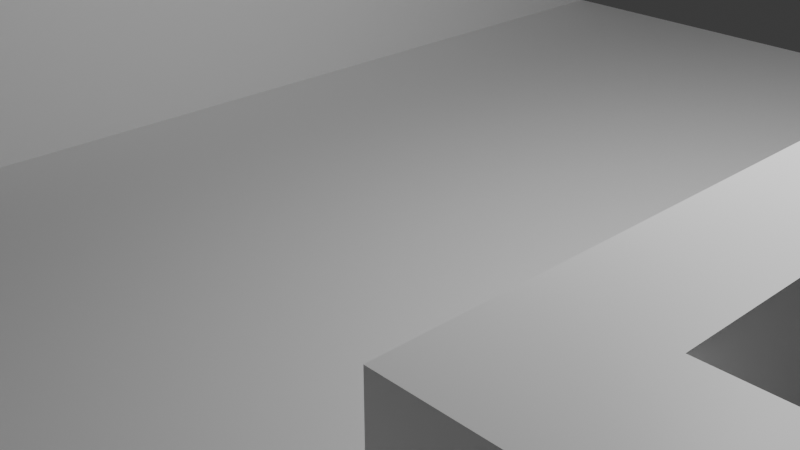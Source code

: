 # Source: level_prototype1.blend  (saved by Blender 4.1.24; exported with 4.5.12 LTS)
import bpy
from mathutils import Matrix  # noqa: F401  (used for matrix-valued properties, if any)

bpy.ops.wm.read_factory_settings(use_empty=True)
scene = bpy.context.scene
scene.name = 'Scene'

# ---- collections
col_collection = bpy.data.collections.new('Collection'); scene.collection.children.link(col_collection)

# ---- materials (node trees are filled in below, after node groups)
mat_material = bpy.data.materials.new('Material')
mat_material.alpha_threshold = 0.0
mat_material.use_transparent_shadow = False
mat_material.roughness = 0.5
mat_material.line_color = (0.0, 0.0, 0.0, 1.0)
mat_material_001 = bpy.data.materials.new('Material.001')
mat_material_001.alpha_threshold = 0.0
mat_material_001.use_transparent_shadow = False
mat_material_001.roughness = 0.5
mat_material_001.line_color = (0.0, 0.0, 0.0, 1.0)
mat_material_002 = bpy.data.materials.new('Material.002')
mat_material_002.alpha_threshold = 0.0
mat_material_002.use_transparent_shadow = False
mat_material_002.roughness = 0.5
mat_material_002.line_color = (0.0, 0.0, 0.0, 1.0)
mat_material_004 = bpy.data.materials.new('Material.004')
mat_material_004.alpha_threshold = 0.0
mat_material_004.use_transparent_shadow = False
mat_material_004.roughness = 0.5
mat_material_004.line_color = (0.0, 0.0, 0.0, 1.0)

# ---- material node trees
mat_material.use_nodes = True; mat_material.node_tree.nodes.clear()
_N = mat_material.node_tree.nodes; _L = mat_material.node_tree.links
n0 = _N.new('ShaderNodeOutputMaterial'); n0.name = 'Material Output'; n0.location = (300, 300)
n1 = _N.new('ShaderNodeBsdfPrincipled'); n1.name = 'Principled BSDF'; n1.location = (10, 300)
n1.inputs[3].default_value = 1.45
_L.new(n1.outputs[0], n0.inputs[0])
n0.is_active_output = True
mat_material_001.use_nodes = True; mat_material_001.node_tree.nodes.clear()
_N = mat_material_001.node_tree.nodes; _L = mat_material_001.node_tree.links
n0 = _N.new('ShaderNodeOutputMaterial'); n0.name = 'Material Output'; n0.location = (300, 300)
n1 = _N.new('ShaderNodeBsdfPrincipled'); n1.name = 'Principled BSDF'; n1.location = (10, 300)
n1.inputs[3].default_value = 1.45
_L.new(n1.outputs[0], n0.inputs[0])
n0.is_active_output = True
mat_material_002.use_nodes = True; mat_material_002.node_tree.nodes.clear()
_N = mat_material_002.node_tree.nodes; _L = mat_material_002.node_tree.links
n0 = _N.new('ShaderNodeOutputMaterial'); n0.name = 'Material Output'; n0.location = (300, 300)
n1 = _N.new('ShaderNodeBsdfPrincipled'); n1.name = 'Principled BSDF'; n1.location = (10, 300)
n1.inputs[3].default_value = 1.45
_L.new(n1.outputs[0], n0.inputs[0])
n0.is_active_output = True
mat_material_004.use_nodes = True; mat_material_004.node_tree.nodes.clear()
_N = mat_material_004.node_tree.nodes; _L = mat_material_004.node_tree.links
n0 = _N.new('ShaderNodeOutputMaterial'); n0.name = 'Material Output'; n0.location = (300, 300)
n1 = _N.new('ShaderNodeBsdfPrincipled'); n1.name = 'Principled BSDF'; n1.location = (10, 300)
n1.inputs[3].default_value = 1.45
_L.new(n1.outputs[0], n0.inputs[0])
n0.is_active_output = True

# ---- world
world_world = bpy.data.worlds.new('World'); scene.world = world_world
world_world.use_nodes = True; world_world.node_tree.nodes.clear()
_N = world_world.node_tree.nodes; _L = world_world.node_tree.links
n0 = _N.new('ShaderNodeOutputWorld'); n0.name = 'World Output'; n0.location = (300, 300)
n1 = _N.new('ShaderNodeBackground'); n1.name = 'Background'; n1.location = (10, 300)
n1.inputs[0].default_value = (0.05088, 0.05088, 0.05088, 1.0)
_L.new(n1.outputs[0], n0.inputs[0])
n0.is_active_output = True
world_world.color = (0.05088, 0.05088, 0.05088)
world_world.use_sun_shadow = False
world_world.sun_shadow_jitter_overblur = 0.0

# ---- cameras
cam_camera = bpy.data.cameras.new('Camera')
cam_camera.clip_end = 100.0
cam_camera.ortho_scale = 7.314

# ---- lights
light_light = bpy.data.lights.new('Light', 'POINT')
light_light.transmission_factor = 0.0
light_light.energy = 1000.0
light_light.shadow_soft_size = 0.1
light_light.shadow_maximum_resolution = 0.006
light_light.use_absolute_resolution = True

# ---- meshes
me_cube = bpy.data.meshes.new('Cube')
me_cube.from_pydata([(1.0, 1.0, 1.0), (1.0, 1.0, -1.0), (1.0, -1.0, 1.0), (1.0, -1.0, -1.0), (-1.0, 1.0, 1.0), (-1.0, 1.0, -1.0), (-1.0, -1.0, 1.0), (-1.0, -1.0, -1.0)], [], [(0, 4, 6, 2), (3, 2, 6, 7), (7, 6, 4, 5), (5, 1, 3, 7), (1, 0, 2, 3), (5, 4, 0, 1)])
_uv = me_cube.uv_layers.new(name='UVMap')
_uv.uv.foreach_set('vector', [0.625, 0.5, 0.875, 0.5, 0.875, 0.75, 0.625, 0.75, 0.375, 0.75, 0.625, 0.75, 0.625, 1.0, 0.375, 1.0, 0.375, 0.0, 0.625, 0.0, 0.625, 0.25, 0.375, 0.25, 0.125, 0.5, 0.375, 0.5, 0.375, 0.75, 0.125, 0.75, 0.375, 0.5, 0.625, 0.5, 0.625, 0.75, 0.375, 0.75, 0.375, 0.25, 0.625, 0.25, 0.625, 0.5, 0.375, 0.5])
me_cube.materials.append(mat_material)
me_cube.use_mirror_vertex_groups = False
me_cube.update()
me_plane = bpy.data.meshes.new('Plane')
me_plane.from_pydata([(-1.0, -1.0, 0.0), (1.0, -1.0, 0.0), (-1.0, 1.0, 0.0), (1.0, 1.0, 0.0), (-1.0, 0.0, 0.0), (1.0, 0.0, 0.0), (-1.0, -0.4958, 0.0), (1.0, -0.4958, 0.0), (3.072, -1.0, 0.0), (3.072, -0.4958, 0.0), (6.548, -1.0, 0.0), (6.548, -0.4958, 0.0), (3.072, 1.004, 0.0), (6.548, 1.004, 0.0), (3.072, -2.5, 0.0), (6.548, -2.5, 0.0)], [], [(4, 5, 3, 2), (6, 7, 5, 4), (0, 1, 7, 6), (7, 1, 8, 9), (9, 8, 10, 11), (9, 11, 13, 12), (10, 8, 14, 15)])
_uv = me_plane.uv_layers.new(name='UVMap')
_uv.uv.foreach_set('vector', [0.0, 0.5, 1.0, 0.5, 1.0, 1.0, 0.0, 1.0, 0.0, 0.2521, 1.0, 0.2521, 1.0, 0.5, 0.0, 0.5, 0.0, 0.0, 1.0, 0.0, 1.0, 0.2521, 0.0, 0.2521, 1.0, 0.2521, 1.0, 0.0, 1.0, 0.0, 1.0, 0.2521, 1.0, 0.2521, 1.0, 0.0, 1.0, 0.0, 1.0, 0.2521, 1.0, 0.2521, 1.0, 0.2521, 1.0, 0.2521, 1.0, 0.2521, 1.0, 0.0, 1.0, 0.0, 1.0, 0.0, 1.0, 0.0])
me_plane.update()
me_cube_001 = bpy.data.meshes.new('Cube.001')
me_cube_001.from_pydata([(1.0, 1.0, 1.0), (1.0, 1.0, -1.0), (1.0, -1.0, 1.0), (1.0, -1.0, -1.0), (-1.0, 1.0, 1.0), (-1.0, 1.0, -1.0), (-1.0, -1.0, 1.0), (-1.0, -1.0, -1.0), (-1.0, -0.8, -1.0), (1.0, -0.8, 1.0), (-1.0, -0.8, 1.0), (1.0, -0.8, -1.0), (15.57, -1.0, 1.0), (15.57, -1.0, -1.0), (15.57, -0.8, 1.0), (15.57, -0.8, -1.0), (14.12, -0.8, 1.0), (14.12, -0.8, -1.0), (14.12, -1.0, -1.0), (14.12, -1.0, 1.0), (15.57, 1.006, 1.0), (15.57, 1.006, -1.0), (14.12, 1.006, 1.0), (14.12, 1.006, -1.0), (15.57, 1.172, 1.0), (15.57, 1.172, -1.0), (14.12, 1.172, 1.0), (14.12, 1.172, -1.0), (43.57, 1.006, 1.0), (43.57, 1.006, -1.0), (43.57, 1.172, 1.0), (43.57, 1.172, -1.0)], [], [(9, 10, 6, 2), (3, 2, 6, 7), (8, 10, 4, 5), (8, 11, 3, 7), (15, 17, 23, 21), (5, 4, 0, 1), (1, 0, 9, 11), (5, 1, 11, 8), (7, 6, 10, 8), (0, 4, 10, 9), (15, 14, 12, 13), (19, 18, 13, 12), (18, 17, 15, 13), (16, 19, 12, 14), (9, 2, 19, 16), (3, 11, 17, 18), (2, 3, 18, 19), (11, 9, 16, 17), (21, 23, 27, 25), (14, 15, 21, 20), (16, 14, 20, 22), (17, 16, 22, 23), (27, 26, 24, 25), (21, 25, 31, 29), (23, 22, 26, 27), (22, 20, 24, 26), (28, 29, 31, 30), (20, 21, 29, 28), (24, 20, 28, 30), (25, 24, 30, 31)])
_uv = me_cube_001.uv_layers.new(name='UVMap')
_uv.uv.foreach_set('vector', [0.625, 0.725, 0.875, 0.725, 0.875, 0.75, 0.625, 0.75, 0.375, 0.75, 0.625, 0.75, 0.625, 1.0, 0.375, 1.0, 0.375, 0.025, 0.625, 0.025, 0.625, 0.25, 0.375, 0.25, 0.125, 0.725, 0.375, 0.725, 0.375, 0.75, 0.125, 0.75, 0.375, 0.725, 0.375, 0.725, 0.375, 0.725, 0.375, 0.725, 0.375, 0.25, 0.625, 0.25, 0.625, 0.5, 0.375, 0.5, 0.375, 0.5, 0.625, 0.5, 0.625, 0.725, 0.375, 0.725, 0.125, 0.5, 0.375, 0.5, 0.375, 0.725, 0.125, 0.725, 0.375, 0.0, 0.625, 0.0, 0.625, 0.025, 0.375, 0.025, 0.625, 0.5, 0.875, 0.5, 0.875, 0.725, 0.625, 0.725, 0.375, 0.725, 0.625, 0.725, 0.625, 0.75, 0.375, 0.75, 0.625, 0.75, 0.375, 0.75, 0.375, 0.75, 0.625, 0.75, 0.375, 0.75, 0.375, 0.725, 0.375, 0.725, 0.375, 0.75, 0.625, 0.725, 0.625, 0.75, 0.625, 0.75, 0.625, 0.725, 0.625, 0.725, 0.625, 0.75, 0.625, 0.75, 0.625, 0.725, 0.375, 0.75, 0.375, 0.725, 0.375, 0.725, 0.375, 0.75, 0.625, 0.75, 0.375, 0.75, 0.375, 0.75, 0.625, 0.75, 0.375, 0.725, 0.625, 0.725, 0.625, 0.725, 0.375, 0.725, 0.375, 0.725, 0.375, 0.725, 0.375, 0.725, 0.375, 0.725, 0.625, 0.725, 0.375, 0.725, 0.375, 0.725, 0.625, 0.725, 0.625, 0.725, 0.625, 0.725, 0.625, 0.725, 0.625, 0.725, 0.375, 0.725, 0.625, 0.725, 0.625, 0.725, 0.375, 0.725, 0.375, 0.725, 0.625, 0.725, 0.625, 0.725, 0.375, 0.725, 0.375, 0.725, 0.375, 0.725, 0.375, 0.725, 0.375, 0.725, 0.375, 0.725, 0.625, 0.725, 0.625, 0.725, 0.375, 0.725, 0.625, 0.725, 0.625, 0.725, 0.625, 0.725, 0.625, 0.725, 0.625, 0.725, 0.375, 0.725, 0.375, 0.725, 0.625, 0.725, 0.625, 0.725, 0.375, 0.725, 0.375, 0.725, 0.625, 0.725, 0.625, 0.725, 0.625, 0.725, 0.625, 0.725, 0.625, 0.725, 0.375, 0.725, 0.625, 0.725, 0.625, 0.725, 0.375, 0.725])
me_cube_001.materials.append(mat_material_001)
me_cube_001.use_mirror_vertex_groups = False
me_cube_001.update()
me_cube_002 = bpy.data.meshes.new('Cube.002')
me_cube_002.from_pydata([(1.0, 1.036, 1.0), (1.0, 1.036, -1.0), (1.0, -1.0, 1.0), (1.0, -1.0, -1.0), (-1.0, 1.036, 1.0), (-1.0, 1.036, -1.0), (-1.0, -1.0, 1.0), (-1.0, -1.0, -1.0), (-1.0, -0.8982, -1.0), (1.0, -0.8982, 1.0), (-1.0, -0.8982, 1.0), (1.0, -0.8982, -1.0), (-23.0, -0.8982, -1.0), (-23.0, -1.0, -1.0), (-23.0, -1.0, 1.0), (-23.0, -0.8982, 1.0), (-23.0, -0.8982, -1.0), (-23.0, -1.0, -1.0), (-23.0, -1.0, 1.0), (-23.0, -0.8982, 1.0), (-25.0, -0.8982, -1.0), (-25.0, -1.0, -1.0), (-25.0, -1.0, 1.0), (-25.0, -0.8982, 1.0), (-23.0, -2.738, -1.0), (-23.0, -2.738, 1.0), (-25.0, -2.738, -1.0), (-25.0, -2.738, 1.0)], [], [(9, 10, 6, 2), (3, 2, 6, 7), (8, 10, 4, 5), (8, 11, 3, 7), (11, 9, 2, 3), (5, 4, 0, 1), (1, 0, 9, 11), (5, 1, 11, 8), (7, 6, 14, 13), (0, 4, 10, 9), (15, 12, 16, 19), (6, 10, 15, 14), (8, 7, 13, 12), (10, 8, 12, 15), (18, 19, 23, 22), (13, 14, 18, 17), (14, 15, 19, 18), (12, 13, 17, 16), (21, 22, 23, 20), (16, 17, 21, 20), (19, 16, 20, 23), (21, 17, 24, 26), (24, 25, 27, 26), (17, 18, 25, 24), (18, 22, 27, 25), (22, 21, 26, 27)])
_uv = me_cube_002.uv_layers.new(name='UVMap')
_uv.uv.foreach_set('vector', [0.625, 0.7375, 0.875, 0.7375, 0.875, 0.75, 0.625, 0.75, 0.375, 0.75, 0.625, 0.75, 0.625, 1.0, 0.375, 1.0, 0.375, 0.0125, 0.625, 0.0125, 0.625, 0.25, 0.375, 0.25, 0.125, 0.7375, 0.375, 0.7375, 0.375, 0.75, 0.125, 0.75, 0.375, 0.7375, 0.625, 0.7375, 0.625, 0.75, 0.375, 0.75, 0.375, 0.25, 0.625, 0.25, 0.625, 0.5, 0.375, 0.5, 0.375, 0.5, 0.625, 0.5, 0.625, 0.7375, 0.375, 0.7375, 0.125, 0.5, 0.375, 0.5, 0.375, 0.7375, 0.125, 0.7375, 0.375, 1.0, 0.625, 1.0, 0.625, 1.0, 0.375, 1.0, 0.625, 0.5, 0.875, 0.5, 0.875, 0.7375, 0.625, 0.7375, 0.625, 0.0125, 0.375, 0.0125, 0.375, 0.0125, 0.625, 0.0125, 0.875, 0.75, 0.875, 0.7375, 0.875, 0.7375, 0.875, 0.75, 0.125, 0.7375, 0.125, 0.75, 0.125, 0.75, 0.125, 0.7375, 0.625, 0.0125, 0.375, 0.0125, 0.375, 0.0125, 0.625, 0.0125, 0.875, 0.75, 0.875, 0.7375, 0.875, 0.7375, 0.875, 0.75, 0.375, 1.0, 0.625, 1.0, 0.625, 1.0, 0.375, 1.0, 0.875, 0.75, 0.875, 0.7375, 0.875, 0.7375, 0.875, 0.75, 0.125, 0.7375, 0.125, 0.75, 0.125, 0.75, 0.125, 0.7375, 0.375, 0.0, 0.625, 0.0, 0.625, 0.0125, 0.375, 0.0125, 0.125, 0.7375, 0.125, 0.75, 0.125, 0.75, 0.125, 0.7375, 0.625, 0.0125, 0.375, 0.0125, 0.375, 0.0125, 0.625, 0.0125, 0.125, 0.75, 0.125, 0.75, 0.125, 0.75, 0.125, 0.75, 0.375, 1.0, 0.625, 1.0, 0.625, 1.0, 0.375, 1.0, 0.375, 1.0, 0.625, 1.0, 0.625, 1.0, 0.375, 1.0, 0.875, 0.75, 0.875, 0.75, 0.875, 0.75, 0.875, 0.75, 0.625, 0.0, 0.375, 0.0, 0.375, 0.0, 0.625, 0.0])
me_cube_002.materials.append(mat_material_002)
me_cube_002.use_mirror_vertex_groups = False
me_cube_002.update()
me_cube_004 = bpy.data.meshes.new('Cube.004')
me_cube_004.from_pydata([(1.0, 1.0, 1.0), (1.0, 1.0, -1.0), (1.0, -1.0, 1.0), (1.0, -1.0, -1.0), (-1.0, 1.0, 1.0), (-1.0, 1.0, -1.0), (-1.0, -1.0, 1.0), (-1.0, -1.0, -1.0), (-1.0, -2.5, -1.0), (-1.0, -2.5, 1.0), (1.0, -2.5, 1.0), (1.0, -2.5, -1.0)], [], [(0, 4, 6, 2), (7, 3, 11, 8), (7, 6, 4, 5), (5, 1, 3, 7), (1, 0, 2, 3), (5, 4, 0, 1), (11, 10, 9, 8), (2, 6, 9, 10), (3, 2, 10, 11), (6, 7, 8, 9)])
_uv = me_cube_004.uv_layers.new(name='UVMap')
_uv.uv.foreach_set('vector', [0.625, 0.5, 0.875, 0.5, 0.875, 0.75, 0.625, 0.75, 0.125, 0.75, 0.375, 0.75, 0.375, 0.75, 0.125, 0.75, 0.375, 0.0, 0.625, 0.0, 0.625, 0.25, 0.375, 0.25, 0.125, 0.5, 0.375, 0.5, 0.375, 0.75, 0.125, 0.75, 0.375, 0.5, 0.625, 0.5, 0.625, 0.75, 0.375, 0.75, 0.375, 0.25, 0.625, 0.25, 0.625, 0.5, 0.375, 0.5, 0.375, 0.75, 0.625, 0.75, 0.625, 1.0, 0.375, 1.0, 0.625, 0.75, 0.875, 0.75, 0.875, 0.75, 0.625, 0.75, 0.375, 0.75, 0.625, 0.75, 0.625, 0.75, 0.375, 0.75, 0.625, 0.0, 0.375, 0.0, 0.375, 0.0, 0.625, 0.0])
me_cube_004.materials.append(mat_material_004)
me_cube_004.use_mirror_vertex_groups = False
me_cube_004.update()

# ---- objects
ob_cube = bpy.data.objects.new('Cube', me_cube)
ob_light = bpy.data.objects.new('Light', light_light)
ob_camera = bpy.data.objects.new('Camera', cam_camera)
ob_plane = bpy.data.objects.new('Plane', me_plane)
ob_cube_001 = bpy.data.objects.new('Cube.001', me_cube_001)
ob_cube_002 = bpy.data.objects.new('Cube.002', me_cube_002)
ob_cube_003 = bpy.data.objects.new('Cube.003', me_cube_004)

# ---- transforms, parenting, visibility, modifiers, constraints
ob_cube.location = (-4.5, 0.0, 1.0)
ob_cube.scale = (0.5, 8.0, 1.0)
ob_cube.lock_rotations_4d = False
ob_cube.empty_display_type = 'ARROWS'
ob_cube.lineart.crease_threshold = 0.0
ob_light.location = (4.076, 1.005, 5.904)
ob_light.rotation_euler = (0.6503, 0.05522, 1.866)
ob_light.lock_rotations_4d = False
ob_light.empty_display_type = 'ARROWS'
ob_light.color = (0.0, 0.0, 0.0, 0.0)
ob_light.lineart.crease_threshold = 0.0
ob_camera.location = (7.359, -6.926, 4.958)
ob_camera.rotation_euler = (1.109, 0.0, 0.8149)
ob_camera.lock_rotations_4d = False
ob_camera.empty_display_type = 'ARROWS'
ob_camera.color = (0.0, 0.0, 0.0, 0.0)
ob_camera.display_type = 'WIRE'
ob_camera.lineart.crease_threshold = 0.0
ob_plane.location = (0.0, 0.0, 0.0)
ob_plane.scale = (4.0, 8.0, 1.0)
ob_cube_001.location = (4.5, 2.0, 1.0)
ob_cube_001.scale = (0.5, 6.0, 1.0)
ob_cube_001.lock_rotations_4d = False
ob_cube_001.empty_display_type = 'ARROWS'
ob_cube_001.lineart.crease_threshold = 0.0
ob_cube_002.location = (4.286, -8.5, 1.0)
ob_cube_002.rotation_euler = (0.0, 0.0, 1.571)
ob_cube_002.scale = (0.5, 8.0, 1.0)
ob_cube_002.lock_rotations_4d = False
ob_cube_002.empty_display_type = 'ARROWS'
ob_cube_002.lineart.crease_threshold = 0.0
ob_cube_003.location = (26.69, 0.0, 1.0)
ob_cube_003.scale = (0.5, 8.0, 1.0)
ob_cube_003.lock_rotations_4d = False
ob_cube_003.empty_display_type = 'ARROWS'
ob_cube_003.lineart.crease_threshold = 0.0

# ---- collection membership
col_collection.objects.link(ob_cube)
col_collection.objects.link(ob_light)
col_collection.objects.link(ob_camera)
col_collection.objects.link(ob_plane)
col_collection.objects.link(ob_cube_001)
col_collection.objects.link(ob_cube_002)
col_collection.objects.link(ob_cube_003)

# ---- scene / render settings (as saved in the file)
scene.camera = ob_camera
scene.frame_start = 1; scene.frame_end = 250; scene.frame_set(1)
scene.render.engine = 'BLENDER_EEVEE_NEXT'
scene.cycles.sampling_pattern = 'TABULATED_SOBOL'
scene.eevee.ray_tracing_options.trace_max_roughness = 0.0
bpy.context.view_layer.update()
